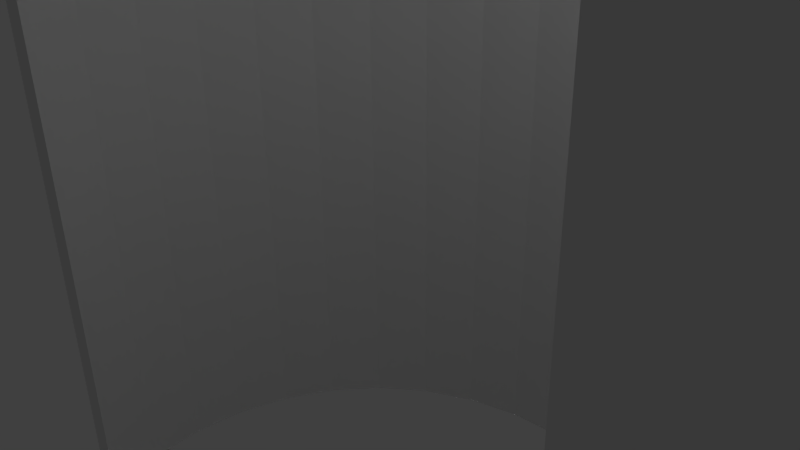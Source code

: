 # Source: bar_wall.blend  (saved by Blender 2.70.0; exported with 4.5.12 LTS)
import bpy
from mathutils import Matrix  # noqa: F401  (used for matrix-valued properties, if any)

bpy.ops.wm.read_factory_settings(use_empty=True)
scene = bpy.context.scene
scene.name = 'Scene'

# ---- collections
col_collection_1 = bpy.data.collections.new('Collection 1'); scene.collection.children.link(col_collection_1)

# ---- world
world_world = bpy.data.worlds.new('World'); scene.world = world_world
world_world.color = (0.05088, 0.05088, 0.05088)
world_world.use_sun_shadow = False
world_world.sun_shadow_jitter_overblur = 0.0
world_world.cycles.sampling_method = 'MANUAL'
world_world.cycles.sample_map_resolution = 256

# ---- cameras
cam_camera = bpy.data.cameras.new('Camera')
cam_camera.clip_end = 100.0
cam_camera.lens = 35.0
cam_camera.sensor_width = 32.0
cam_camera.sensor_height = 18.0
cam_camera.ortho_scale = 7.314
cam_camera.dof.focus_distance = 0.0
cam_camera.dof.aperture_fstop = 128.0

# ---- lights
light_lamp = bpy.data.lights.new('Lamp', 'POINT')
light_lamp.transmission_factor = 0.0
light_lamp.cutoff_distance = 30.0
light_lamp.energy = 100.0
light_lamp.shadow_buffer_clip_start = 1.001
light_lamp.shadow_soft_size = 0.1
light_lamp.shadow_maximum_resolution = 0.006
light_lamp.use_absolute_resolution = True
light_lamp.cycles.use_multiple_importance_sampling = False

# ---- meshes
me_cylinder = bpy.data.meshes.new('Cylinder')
me_cylinder.from_pydata([(0.0, 1.0, -1.0), (0.0, 1.0, 1.0), (0.1951, 0.9808, -1.0), (0.1951, 0.9808, 1.0), (0.3827, 0.9239, -1.0), (0.3827, 0.9239, 1.0), (0.5556, 0.8315, -1.0), (0.5556, 0.8315, 1.0), (0.7071, 0.7071, -1.0), (0.7071, 0.7071, 1.0), (0.8315, 0.5556, -1.0), (0.8315, 0.5556, 1.0), (0.9239, 0.3827, -1.0), (0.9239, 0.3827, 1.0), (0.9808, 0.1951, -1.0), (0.9808, 0.1951, 1.0), (1.0, 7.55e-08, -1.0), (1.0, 7.55e-08, 1.0), (0.9808, -0.1951, -1.0), (0.9808, -0.1951, 1.0), (0.9239, -0.3827, -1.0), (0.9239, -0.3827, 1.0), (0.8016, -0.4008, 0.9937), (0.8016, -0.4008, -0.9988), (0.851, -0.2381, 0.9937), (0.851, -0.2381, -0.9988), (0.8677, -0.06879, 0.9937), (0.8677, -0.06879, -0.9988), (0.851, 0.1005, 0.9937), (0.851, 0.1005, -0.9988), (0.8016, 0.2633, 0.9937), (0.8016, 0.2633, -0.9988), (0.7215, 0.4133, 0.9937), (0.7215, 0.4133, -0.9988), (0.6135, 0.5448, 0.9937), (0.6135, 0.5448, -0.9988), (0.4821, 0.6527, 0.9937), (0.4821, 0.6527, -0.9988), (0.3321, 0.7329, 0.9937), (0.3321, 0.7329, -0.9988), (0.1693, 0.7822, 0.9937), (0.1693, 0.7822, -0.9988), (-4.362e-08, 0.7989, 0.9937), (-4.362e-08, 0.7989, -0.9988), (-0.9239, -0.3827, -1.0), (-0.9239, -0.3827, 1.0), (-0.9808, -0.1951, -1.0), (-0.9808, -0.1951, 1.0), (-1.0, 9.656e-07, -1.0), (-1.0, 9.656e-07, 1.0), (-0.9808, 0.1951, -1.0), (-0.9808, 0.1951, 1.0), (-0.9239, 0.3827, -1.0), (-0.9239, 0.3827, 1.0), (-0.8315, 0.5556, -1.0), (-0.8315, 0.5556, 1.0), (-0.7071, 0.7071, -1.0), (-0.7071, 0.7071, 1.0), (-0.5556, 0.8315, -1.0), (-0.5556, 0.8315, 1.0), (-0.3827, 0.9239, -1.0), (-0.3827, 0.9239, 1.0), (-0.1951, 0.9808, -1.0), (-0.1951, 0.9808, 1.0), (-0.8016, -0.4008, -0.9988), (-0.8016, -0.4008, 0.9937), (-0.851, -0.2381, -0.9988), (-0.851, -0.2381, 0.9937), (-0.8677, -0.06879, -0.9988), (-0.8677, -0.06879, 0.9937), (-0.851, 0.1005, -0.9988), (-0.851, 0.1005, 0.9937), (-0.8016, 0.2633, -0.9988), (-0.8016, 0.2633, 0.9937), (-0.7215, 0.4133, -0.9988), (-0.7215, 0.4133, 0.9937), (-0.6135, 0.5448, -0.9988), (-0.6135, 0.5448, 0.9937), (-0.4821, 0.6527, -0.9988), (-0.4821, 0.6527, 0.9937), (-0.332, 0.7329, -0.9988), (-0.332, 0.7329, 0.9937), (-0.1693, 0.7822, -0.9988), (-0.1693, 0.7822, 0.9937)], [], [(0, 1, 3, 2), (2, 3, 5, 4), (4, 5, 7, 6), (6, 7, 9, 8), (8, 9, 11, 10), (10, 11, 13, 12), (12, 13, 15, 14), (14, 15, 17, 16), (16, 17, 19, 18), (18, 19, 21, 20), (68, 70, 71, 69), (66, 68, 69, 67), (25, 23, 22, 24), (27, 25, 24, 26), (29, 27, 26, 28), (31, 29, 28, 30), (33, 31, 30, 32), (35, 33, 32, 34), (37, 35, 34, 36), (39, 37, 36, 38), (41, 39, 38, 40), (43, 41, 40, 42), (44, 45, 47, 46), (46, 47, 49, 48), (48, 49, 51, 50), (50, 51, 53, 52), (52, 53, 55, 54), (54, 55, 57, 56), (56, 57, 59, 58), (58, 59, 61, 60), (64, 66, 67, 65), (62, 63, 1, 0), (60, 61, 63, 62), (70, 72, 73, 71), (72, 74, 75, 73), (74, 76, 77, 75), (76, 78, 79, 77), (78, 80, 81, 79), (82, 43, 42, 83), (80, 82, 83, 81), (61, 81, 83, 63), (6, 37, 39, 4), (19, 24, 22, 21), (53, 73, 75, 55), (58, 78, 76, 56), (11, 32, 30, 13), (2, 41, 43, 0), (45, 65, 67, 47), (16, 27, 29, 14), (3, 40, 38, 5), (50, 70, 68, 48), (63, 83, 42, 1), (8, 35, 37, 6), (55, 75, 77, 57), (44, 64, 65, 45), (60, 80, 78, 58), (47, 67, 69, 49), (13, 30, 28, 15), (18, 25, 27, 16), (5, 38, 36, 7), (52, 72, 70, 50), (21, 22, 23, 20), (10, 33, 35, 8), (57, 77, 79, 59), (1, 42, 40, 3), (62, 82, 80, 60), (15, 28, 26, 17), (49, 69, 71, 51), (7, 36, 34, 9), (54, 74, 72, 52), (20, 23, 25, 18), (46, 66, 64, 44), (12, 31, 33, 10), (59, 79, 81, 61), (4, 39, 41, 2), (0, 43, 82, 62), (17, 26, 24, 19), (51, 71, 73, 53), (9, 34, 32, 11), (56, 76, 74, 54), (14, 29, 31, 12), (48, 68, 66, 46)])
me_cylinder.use_remesh_preserve_volume = False
me_cylinder.use_remesh_preserve_attributes = False
me_cylinder.use_mirror_vertex_groups = False
me_cylinder.update()

# ---- objects
ob_cylinder = bpy.data.objects.new('Cylinder', me_cylinder)
ob_lamp = bpy.data.objects.new('Lamp', light_lamp)
ob_camera = bpy.data.objects.new('Camera', cam_camera)

# ---- transforms, parenting, visibility, modifiers, constraints
ob_cylinder.location = (0.0, 0.0, 0.0)
ob_cylinder.scale = (5.556, 5.556, 5.556)
ob_cylinder.lineart.crease_threshold = 0.0
ob_lamp.location = (4.076, 1.005, 5.904)
ob_lamp.rotation_euler = (0.6503, 0.05522, 1.866)
ob_lamp.lock_rotations_4d = False
ob_lamp.empty_display_type = 'ARROWS'
ob_lamp.color = (0.0, 0.0, 0.0, 0.0)
ob_lamp.lineart.crease_threshold = 0.0
ob_camera.location = (7.481, -6.508, 5.344)
ob_camera.rotation_euler = (1.109, 0.01082, 0.8149)
ob_camera.lock_rotations_4d = False
ob_camera.empty_display_type = 'ARROWS'
ob_camera.color = (0.0, 0.0, 0.0, 0.0)
ob_camera.display_type = 'WIRE'
ob_camera.lineart.crease_threshold = 0.0

# ---- collection membership
col_collection_1.objects.link(ob_cylinder)
col_collection_1.objects.link(ob_lamp)
col_collection_1.objects.link(ob_camera)

# ---- scene / render settings (as saved in the file)
scene.camera = ob_camera
scene.frame_start = 1; scene.frame_end = 250; scene.frame_set(1)
scene.render.engine = 'BLENDER_EEVEE_NEXT'
scene.render.resolution_percentage = 50
scene.render.dither_intensity = 0.0
scene.cycles.use_denoising = False
scene.cycles.samples = 10
scene.cycles.sampling_pattern = 'TABULATED_SOBOL'
scene.cycles.light_sampling_threshold = 0.0
scene.cycles.use_adaptive_sampling = False
scene.cycles.use_light_tree = False
scene.cycles.blur_glossy = 0.0
scene.cycles.volume_bounces = 1
scene.cycles.pixel_filter_type = 'GAUSSIAN'
scene.cycles.sample_clamp_indirect = 0.0
scene.view_settings.view_transform = 'Standard'
bpy.context.view_layer.update()
